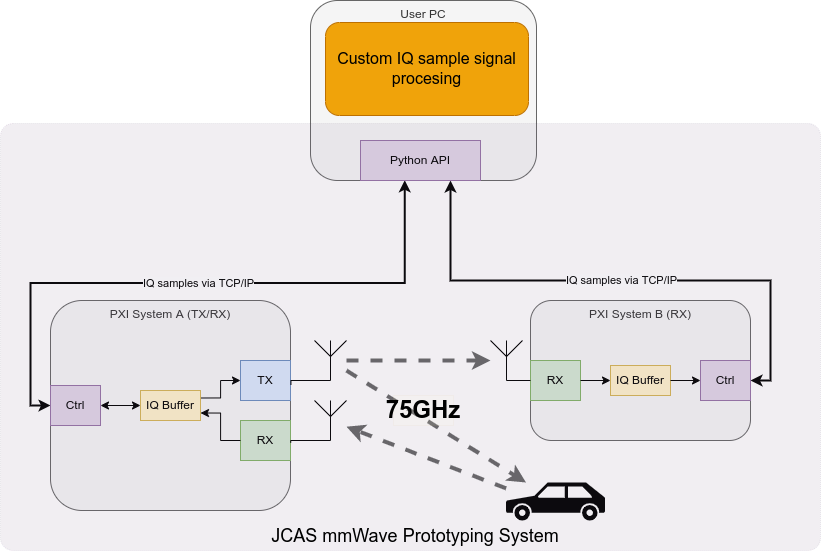

The diagram above was exported from draw.io. Its source (the exported page's mxGraphModel, read from the mxfile embedded in the PNG):
<mxGraphModel dx="1055" dy="4196" grid="0" gridSize="10" guides="1" tooltips="1" connect="1" arrows="1" fold="1" page="1" pageScale="1" pageWidth="850" pageHeight="1100" math="0" shadow="0">
  <root>
    <mxCell id="0" />
    <mxCell id="1" parent="0" />
    <mxCell id="3sTw8G46PXNdtkGn-HUv-33" value="IQ samples via TCP/IP" style="edgeStyle=orthogonalEdgeStyle;rounded=0;orthogonalLoop=1;jettySize=auto;html=1;exitX=0.369;exitY=0.994;exitDx=0;exitDy=0;entryX=0;entryY=0.5;entryDx=0;entryDy=0;startArrow=classic;startFill=1;endArrow=classic;endFill=1;strokeWidth=2;exitPerimeter=0;" edge="1" parent="1" source="3sTw8G46PXNdtkGn-HUv-35" target="3sTw8G46PXNdtkGn-HUv-3">
      <mxGeometry relative="1" as="geometry" />
    </mxCell>
    <mxCell id="3sTw8G46PXNdtkGn-HUv-34" value="IQ samples via TCP/IP" style="edgeStyle=orthogonalEdgeStyle;rounded=0;orthogonalLoop=1;jettySize=auto;html=1;exitX=0.75;exitY=1;exitDx=0;exitDy=0;entryX=1;entryY=0.5;entryDx=0;entryDy=0;startArrow=classic;startFill=1;endArrow=classic;endFill=1;strokeWidth=2;" edge="1" parent="1" source="3sTw8G46PXNdtkGn-HUv-35" target="3sTw8G46PXNdtkGn-HUv-16">
      <mxGeometry relative="1" as="geometry">
        <Array as="points">
          <mxPoint x="510" y="140" />
          <mxPoint x="830" y="140" />
          <mxPoint x="830" y="240" />
        </Array>
      </mxGeometry>
    </mxCell>
    <mxCell id="3sTw8G46PXNdtkGn-HUv-29" value="" style="endArrow=classic;html=1;rounded=0;dashed=1;strokeWidth=4;fillColor=#f5f5f5;strokeColor=#666666;" edge="1" parent="1" source="3sTw8G46PXNdtkGn-HUv-19" target="3sTw8G46PXNdtkGn-HUv-22">
      <mxGeometry width="50" height="50" relative="1" as="geometry">
        <mxPoint x="420" y="310" as="sourcePoint" />
        <mxPoint x="540" y="220" as="targetPoint" />
      </mxGeometry>
    </mxCell>
    <mxCell id="3sTw8G46PXNdtkGn-HUv-30" value="" style="endArrow=classic;html=1;rounded=0;entryX=0.202;entryY=0;entryDx=0;entryDy=0;entryPerimeter=0;dashed=1;strokeWidth=4;fillColor=#f5f5f5;strokeColor=#666666;" edge="1" parent="1" source="3sTw8G46PXNdtkGn-HUv-19" target="3sTw8G46PXNdtkGn-HUv-28">
      <mxGeometry width="50" height="50" relative="1" as="geometry">
        <mxPoint x="410" y="330" as="sourcePoint" />
        <mxPoint x="560" y="410" as="targetPoint" />
      </mxGeometry>
    </mxCell>
    <mxCell id="3sTw8G46PXNdtkGn-HUv-31" value="" style="endArrow=classic;html=1;rounded=0;exitX=0.001;exitY=0.157;exitDx=0;exitDy=0;exitPerimeter=0;dashed=1;strokeWidth=4;fillColor=#f5f5f5;strokeColor=#666666;" edge="1" parent="1" source="3sTw8G46PXNdtkGn-HUv-28" target="3sTw8G46PXNdtkGn-HUv-21">
      <mxGeometry width="50" height="50" relative="1" as="geometry">
        <mxPoint x="540" y="420" as="sourcePoint" />
        <mxPoint x="450" y="600" as="targetPoint" />
      </mxGeometry>
    </mxCell>
    <mxCell id="3sTw8G46PXNdtkGn-HUv-37" value="" style="group" vertex="1" connectable="0" parent="1">
      <mxGeometry x="550" y="160" width="260" height="220" as="geometry" />
    </mxCell>
    <mxCell id="3sTw8G46PXNdtkGn-HUv-2" value="PXI System B (RX)" style="rounded=1;whiteSpace=wrap;html=1;verticalAlign=top;fillColor=#f5f5f5;fontColor=#333333;strokeColor=#666666;" vertex="1" parent="3sTw8G46PXNdtkGn-HUv-37">
      <mxGeometry x="40" width="220" height="140" as="geometry" />
    </mxCell>
    <mxCell id="3sTw8G46PXNdtkGn-HUv-8" value="RX" style="rounded=0;whiteSpace=wrap;html=1;fillColor=#d5e8d4;strokeColor=#82b366;" vertex="1" parent="3sTw8G46PXNdtkGn-HUv-37">
      <mxGeometry x="40" y="60" width="50" height="40" as="geometry" />
    </mxCell>
    <mxCell id="3sTw8G46PXNdtkGn-HUv-9" value="IQ Buffer" style="rounded=0;whiteSpace=wrap;html=1;fillColor=#fff2cc;strokeColor=#d6b656;" vertex="1" parent="3sTw8G46PXNdtkGn-HUv-37">
      <mxGeometry x="120" y="65" width="60" height="30" as="geometry" />
    </mxCell>
    <mxCell id="3sTw8G46PXNdtkGn-HUv-17" style="edgeStyle=orthogonalEdgeStyle;rounded=0;orthogonalLoop=1;jettySize=auto;html=1;exitX=1;exitY=0.5;exitDx=0;exitDy=0;entryX=0;entryY=0.5;entryDx=0;entryDy=0;startArrow=none;startFill=0;" edge="1" parent="3sTw8G46PXNdtkGn-HUv-37" source="3sTw8G46PXNdtkGn-HUv-8" target="3sTw8G46PXNdtkGn-HUv-9">
      <mxGeometry relative="1" as="geometry" />
    </mxCell>
    <mxCell id="3sTw8G46PXNdtkGn-HUv-16" value="Ctrl" style="rounded=0;whiteSpace=wrap;html=1;fillColor=#e1d5e7;strokeColor=#9673a6;" vertex="1" parent="3sTw8G46PXNdtkGn-HUv-37">
      <mxGeometry x="210" y="60" width="50" height="40" as="geometry" />
    </mxCell>
    <mxCell id="3sTw8G46PXNdtkGn-HUv-18" style="edgeStyle=orthogonalEdgeStyle;rounded=0;orthogonalLoop=1;jettySize=auto;html=1;exitX=1;exitY=0.5;exitDx=0;exitDy=0;entryX=0;entryY=0.5;entryDx=0;entryDy=0;startArrow=none;startFill=0;" edge="1" parent="3sTw8G46PXNdtkGn-HUv-37" source="3sTw8G46PXNdtkGn-HUv-9" target="3sTw8G46PXNdtkGn-HUv-16">
      <mxGeometry relative="1" as="geometry" />
    </mxCell>
    <mxCell id="3sTw8G46PXNdtkGn-HUv-26" style="edgeStyle=orthogonalEdgeStyle;rounded=0;orthogonalLoop=1;jettySize=auto;html=1;exitX=0.5;exitY=1;exitDx=0;exitDy=0;exitPerimeter=0;entryX=0;entryY=0.5;entryDx=0;entryDy=0;startArrow=none;startFill=0;endArrow=none;endFill=0;" edge="1" parent="3sTw8G46PXNdtkGn-HUv-37" source="3sTw8G46PXNdtkGn-HUv-22" target="3sTw8G46PXNdtkGn-HUv-8">
      <mxGeometry relative="1" as="geometry" />
    </mxCell>
    <mxCell id="3sTw8G46PXNdtkGn-HUv-22" value="" style="verticalLabelPosition=bottom;shadow=0;dashed=0;align=center;html=1;verticalAlign=top;shape=mxgraph.electrical.radio.aerial_-_antenna_1;" vertex="1" parent="3sTw8G46PXNdtkGn-HUv-37">
      <mxGeometry y="40" width="32" height="40" as="geometry" />
    </mxCell>
    <mxCell id="3sTw8G46PXNdtkGn-HUv-28" value="" style="shape=mxgraph.signs.transportation.car_3;html=1;pointerEvents=1;fillColor=#000000;strokeColor=none;verticalLabelPosition=bottom;verticalAlign=top;align=center;" vertex="1" parent="3sTw8G46PXNdtkGn-HUv-37">
      <mxGeometry x="15.5" y="182" width="99" height="38" as="geometry" />
    </mxCell>
    <mxCell id="3sTw8G46PXNdtkGn-HUv-38" value="" style="group" vertex="1" connectable="0" parent="1">
      <mxGeometry x="110" y="160" width="296" height="210" as="geometry" />
    </mxCell>
    <mxCell id="3sTw8G46PXNdtkGn-HUv-1" value="PXI System A (TX/RX)" style="rounded=1;whiteSpace=wrap;html=1;verticalAlign=top;fillColor=#f5f5f5;fontColor=#333333;strokeColor=#666666;" vertex="1" parent="3sTw8G46PXNdtkGn-HUv-38">
      <mxGeometry width="240" height="210" as="geometry" />
    </mxCell>
    <mxCell id="3sTw8G46PXNdtkGn-HUv-3" value="Ctrl" style="rounded=0;whiteSpace=wrap;html=1;fillColor=#e1d5e7;strokeColor=#9673a6;" vertex="1" parent="3sTw8G46PXNdtkGn-HUv-38">
      <mxGeometry y="85" width="50" height="40" as="geometry" />
    </mxCell>
    <mxCell id="3sTw8G46PXNdtkGn-HUv-5" value="TX" style="rounded=0;whiteSpace=wrap;html=1;fillColor=#dae8fc;strokeColor=#6c8ebf;" vertex="1" parent="3sTw8G46PXNdtkGn-HUv-38">
      <mxGeometry x="190" y="60" width="50" height="40" as="geometry" />
    </mxCell>
    <mxCell id="3sTw8G46PXNdtkGn-HUv-6" value="RX" style="rounded=0;whiteSpace=wrap;html=1;fillColor=#d5e8d4;strokeColor=#82b366;" vertex="1" parent="3sTw8G46PXNdtkGn-HUv-38">
      <mxGeometry x="190" y="120" width="50" height="40" as="geometry" />
    </mxCell>
    <mxCell id="3sTw8G46PXNdtkGn-HUv-13" style="edgeStyle=orthogonalEdgeStyle;rounded=0;orthogonalLoop=1;jettySize=auto;html=1;exitX=1;exitY=0.25;exitDx=0;exitDy=0;entryX=0;entryY=0.5;entryDx=0;entryDy=0;" edge="1" parent="3sTw8G46PXNdtkGn-HUv-38" source="3sTw8G46PXNdtkGn-HUv-7" target="3sTw8G46PXNdtkGn-HUv-5">
      <mxGeometry relative="1" as="geometry" />
    </mxCell>
    <mxCell id="3sTw8G46PXNdtkGn-HUv-15" style="edgeStyle=orthogonalEdgeStyle;rounded=0;orthogonalLoop=1;jettySize=auto;html=1;exitX=0;exitY=0.5;exitDx=0;exitDy=0;entryX=1;entryY=0.5;entryDx=0;entryDy=0;startArrow=classic;startFill=1;" edge="1" parent="3sTw8G46PXNdtkGn-HUv-38" source="3sTw8G46PXNdtkGn-HUv-7" target="3sTw8G46PXNdtkGn-HUv-3">
      <mxGeometry relative="1" as="geometry" />
    </mxCell>
    <mxCell id="3sTw8G46PXNdtkGn-HUv-7" value="IQ Buffer" style="rounded=0;whiteSpace=wrap;html=1;fillColor=#fff2cc;strokeColor=#d6b656;" vertex="1" parent="3sTw8G46PXNdtkGn-HUv-38">
      <mxGeometry x="90" y="90" width="60" height="30" as="geometry" />
    </mxCell>
    <mxCell id="3sTw8G46PXNdtkGn-HUv-14" style="edgeStyle=orthogonalEdgeStyle;rounded=0;orthogonalLoop=1;jettySize=auto;html=1;exitX=0;exitY=0.5;exitDx=0;exitDy=0;entryX=1;entryY=0.75;entryDx=0;entryDy=0;" edge="1" parent="3sTw8G46PXNdtkGn-HUv-38" source="3sTw8G46PXNdtkGn-HUv-6" target="3sTw8G46PXNdtkGn-HUv-7">
      <mxGeometry relative="1" as="geometry" />
    </mxCell>
    <mxCell id="3sTw8G46PXNdtkGn-HUv-24" style="edgeStyle=orthogonalEdgeStyle;rounded=0;orthogonalLoop=1;jettySize=auto;html=1;exitX=0.5;exitY=1;exitDx=0;exitDy=0;exitPerimeter=0;entryX=1.009;entryY=0.605;entryDx=0;entryDy=0;entryPerimeter=0;startArrow=none;startFill=0;endArrow=none;endFill=0;" edge="1" parent="3sTw8G46PXNdtkGn-HUv-38" source="3sTw8G46PXNdtkGn-HUv-19" target="3sTw8G46PXNdtkGn-HUv-5">
      <mxGeometry relative="1" as="geometry" />
    </mxCell>
    <mxCell id="3sTw8G46PXNdtkGn-HUv-19" value="" style="verticalLabelPosition=bottom;shadow=0;dashed=0;align=center;html=1;verticalAlign=top;shape=mxgraph.electrical.radio.aerial_-_antenna_1;" vertex="1" parent="3sTw8G46PXNdtkGn-HUv-38">
      <mxGeometry x="264" y="40" width="32" height="40" as="geometry" />
    </mxCell>
    <mxCell id="3sTw8G46PXNdtkGn-HUv-25" style="edgeStyle=orthogonalEdgeStyle;rounded=0;orthogonalLoop=1;jettySize=auto;html=1;exitX=0.5;exitY=1;exitDx=0;exitDy=0;exitPerimeter=0;entryX=1.004;entryY=0.554;entryDx=0;entryDy=0;entryPerimeter=0;startArrow=none;startFill=0;endArrow=none;endFill=0;" edge="1" parent="3sTw8G46PXNdtkGn-HUv-38" source="3sTw8G46PXNdtkGn-HUv-21" target="3sTw8G46PXNdtkGn-HUv-6">
      <mxGeometry relative="1" as="geometry" />
    </mxCell>
    <mxCell id="3sTw8G46PXNdtkGn-HUv-21" value="" style="verticalLabelPosition=bottom;shadow=0;dashed=0;align=center;html=1;verticalAlign=top;shape=mxgraph.electrical.radio.aerial_-_antenna_1;" vertex="1" parent="3sTw8G46PXNdtkGn-HUv-38">
      <mxGeometry x="264" y="100" width="32" height="40" as="geometry" />
    </mxCell>
    <mxCell id="3sTw8G46PXNdtkGn-HUv-39" value="" style="group" vertex="1" connectable="0" parent="1">
      <mxGeometry x="370" y="-140" width="226" height="180" as="geometry" />
    </mxCell>
    <mxCell id="3sTw8G46PXNdtkGn-HUv-10" value="User PC" style="rounded=1;whiteSpace=wrap;html=1;verticalAlign=top;fillColor=#f5f5f5;fontColor=#333333;strokeColor=#666666;" vertex="1" parent="3sTw8G46PXNdtkGn-HUv-39">
      <mxGeometry width="226" height="180" as="geometry" />
    </mxCell>
    <mxCell id="3sTw8G46PXNdtkGn-HUv-35" value="Python API" style="rounded=0;whiteSpace=wrap;html=1;fillColor=#e1d5e7;strokeColor=#9673a6;" vertex="1" parent="3sTw8G46PXNdtkGn-HUv-39">
      <mxGeometry x="50" y="140" width="120" height="40" as="geometry" />
    </mxCell>
    <mxCell id="3sTw8G46PXNdtkGn-HUv-36" value="Custom IQ sample signal procesing" style="rounded=1;whiteSpace=wrap;html=1;fillColor=#f0a30a;fontColor=#000000;strokeColor=#BD7000;fontSize=16;" vertex="1" parent="3sTw8G46PXNdtkGn-HUv-39">
      <mxGeometry x="15" y="22" width="203" height="93" as="geometry" />
    </mxCell>
    <mxCell id="3sTw8G46PXNdtkGn-HUv-40" value="&amp;nbsp; JCAS mmWave Prototyping System" style="rounded=1;whiteSpace=wrap;html=1;fillColor=#76608a;arcSize=3;dashed=1;dashPattern=1 1;fontColor=default;strokeColor=#432D57;opacity=10;verticalAlign=bottom;align=center;fontSize=18;" vertex="1" parent="1">
      <mxGeometry x="60" y="-17" width="820" height="427" as="geometry" />
    </mxCell>
    <mxCell id="3sTw8G46PXNdtkGn-HUv-42" value="75GHz" style="text;html=1;strokeColor=#d6b656;fillColor=#fff2cc;align=center;verticalAlign=middle;whiteSpace=wrap;rounded=0;dashed=1;dashPattern=1 1;fontSize=24;opacity=10;fontStyle=1" vertex="1" parent="1">
      <mxGeometry x="453" y="255" width="60" height="30" as="geometry" />
    </mxCell>
  </root>
</mxGraphModel>